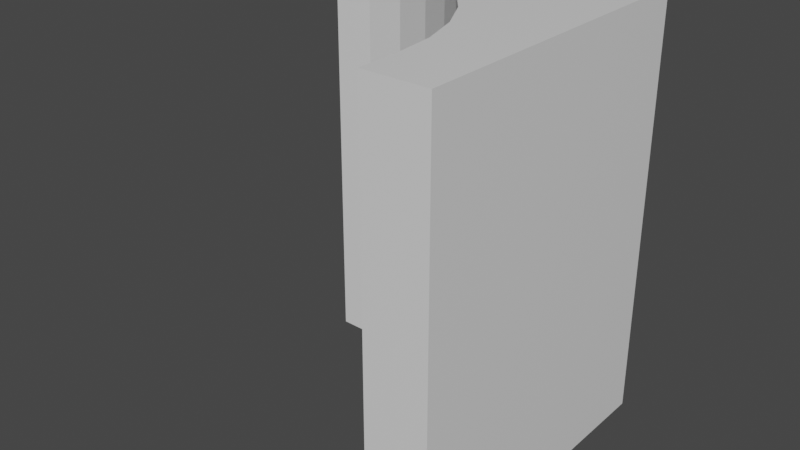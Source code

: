 # Source: Corner.blend  (saved by Blender 2.80.75; exported with 4.5.12 LTS)
import bpy
from mathutils import Matrix  # noqa: F401  (used for matrix-valued properties, if any)

bpy.ops.wm.read_factory_settings(use_empty=True)
scene = bpy.context.scene
scene.name = 'Scene'

# ---- collections
col_collection = bpy.data.collections.new('Collection'); scene.collection.children.link(col_collection)

# ---- materials (node trees are filled in below, after node groups)
mat_material = bpy.data.materials.new('Material')
mat_material.alpha_threshold = 0.0
mat_material.use_transparent_shadow = False
mat_material.line_color = (0.0, 0.0, 0.0, 1.0)

# ---- material node trees
mat_material.use_nodes = True; mat_material.node_tree.nodes.clear()
_N = mat_material.node_tree.nodes; _L = mat_material.node_tree.links
n0 = _N.new('ShaderNodeOutputMaterial'); n0.name = 'Material Output'; n0.location = (300, 300)
n1 = _N.new('ShaderNodeBsdfPrincipled'); n1.name = 'Principled BSDF'; n1.location = (10, 300)
n1.distribution = 'GGX'
n1.subsurface_method = 'BURLEY'
n1.inputs[2].default_value = 0.4
n1.inputs[3].default_value = 1.45
n1.inputs[27].default_value = (0.0, 0.0, 0.0, 1.0)
n1.inputs[28].default_value = 1.0
_L.new(n1.outputs[0], n0.inputs[0])
n0.is_active_output = True

# ---- world
world_world = bpy.data.worlds.new('World'); scene.world = world_world
world_world.use_nodes = True; world_world.node_tree.nodes.clear()
_N = world_world.node_tree.nodes; _L = world_world.node_tree.links
n0 = _N.new('ShaderNodeOutputWorld'); n0.name = 'World Output'; n0.location = (300, 300)
n1 = _N.new('ShaderNodeBackground'); n1.name = 'Background'; n1.location = (10, 300)
n1.inputs[0].default_value = (0.05088, 0.05088, 0.05088, 1.0)
_L.new(n1.outputs[0], n0.inputs[0])
n0.is_active_output = True
world_world.color = (0.05088, 0.05088, 0.05088)
world_world.use_sun_shadow = False
world_world.sun_shadow_jitter_overblur = 0.0

# ---- meshes
me_circle = bpy.data.meshes.new('Circle')
me_circle.from_pydata([(-7.087e-10, 0.9964, 0.9522), (0.9964, 9.628e-07, 0.9522), (0.9772, 0.1944, 0.9522), (0.9205, 0.3813, 0.9522), (0.8284, 0.5535, 0.9522), (0.7045, 0.7045, 0.9522), (0.5535, 0.8284, 0.9522), (0.3813, 0.9205, 0.9522), (0.1944, 0.9772, 0.9522), (-7.087e-10, 0.9964, -1.048), (0.9964, 9.628e-07, -1.048), (0.9772, 0.1944, -1.048), (0.9205, 0.3813, -1.048), (0.8284, 0.5535, -1.048), (0.7045, 0.7045, -1.048), (0.5535, 0.8284, -1.048), (0.3813, 0.9205, -1.048), (0.1944, 0.9772, -1.048), (-0.2, 1.3, -1.047), (-0.2, 1.3, 0.953), (1.0, -0.2, 0.953), (1.0, -0.2, -1.047), (-0.2, 1.0, 0.953), (-0.2, 1.0, -1.047), (-0.2, 1.3, 0.953), (-0.2, 1.3, -1.047), (1.3, -0.2, 0.953), (1.3, -0.2, -1.047), (1.3, 1.298, 0.953), (1.3, 1.298, -1.047)], [], [(6, 15, 14, 5), (4, 13, 12, 3), (2, 11, 10, 1), (0, 9, 17, 8), (7, 16, 15, 6), (5, 14, 13, 4), (3, 12, 11, 2), (8, 17, 16, 7), (10, 21, 20, 1), (23, 22, 19, 18), (9, 0, 22, 23), (25, 24, 28, 29), (18, 19, 24, 25), (11, 12, 13, 14, 15, 16, 17, 9, 23, 25, 29, 27, 21, 10), (2, 1, 20, 26, 28, 24, 22, 0, 8, 7, 6, 5, 4, 3), (20, 21, 27, 26), (26, 27, 29, 28)])
_uv = me_circle.uv_layers.new(name='UVMap')
_uv.uv.foreach_set('vector', [0.0, 0.0, 0.0, 0.0, 0.0, 0.0, 0.0, 0.0, 0.0, 0.0, 0.0, 0.0, 0.0, 0.0, 0.0, 0.0, 0.0, 0.0, 0.0, 0.0, 0.0, 0.0, 0.0, 0.0, 0.0, 0.0, 0.0, 0.0, 0.0, 0.0, 0.0, 0.0, 0.0, 0.0, 0.0, 0.0, 0.0, 0.0, 0.0, 0.0, 0.0, 0.0, 0.0, 0.0, 0.0, 0.0, 0.0, 0.0, 0.0, 0.0, 0.0, 0.0, 0.0, 0.0, 0.0, 0.0, 0.0, 0.0, 0.0, 0.0, 0.0, 0.0, 0.0, 0.0, 0.0, 0.0, 0.0, 0.0, 0.0, 0.0, 0.0, 0.0, 0.0, 0.0, 0.0, 0.0, 0.0, 0.0, 0.0, 0.0, 0.0, 0.0, 0.0, 0.0, 0.0, 0.0, 0.0, 0.0, 0.0, 0.0, 0.0, 0.0, 0.0, 0.0, 0.0, 0.0, 0.0, 0.0, 0.0, 0.0, 0.0, 0.0, 0.0, 0.0, 0.0, 0.0, 0.0, 0.0, 0.0, 0.0, 0.0, 0.0, 0.0, 0.0, 0.0, 0.0, 0.0, 0.0, 0.0, 0.0, 0.0, 0.0, 0.0, 0.0, 0.0, 0.0, 0.0, 0.0, 0.0, 0.0, 0.0, 0.0, 0.0, 0.0, 0.0, 0.0, 0.0, 0.0, 0.0, 0.0, 0.0, 0.0, 0.0, 0.0, 0.0, 0.0, 0.0, 0.0, 0.0, 0.0, 0.0, 0.0, 0.0, 0.0, 0.0, 0.0, 0.0, 0.0, 0.0, 0.0, 0.0, 0.0, 0.0, 0.0, 0.0, 0.0, 0.0, 0.0, 0.0, 0.0, 0.0, 0.0, 0.0, 0.0, 0.0, 0.0])
me_circle.materials.append(mat_material)
me_circle.use_remesh_preserve_volume = False
me_circle.use_remesh_preserve_attributes = False
me_circle.use_mirror_vertex_groups = False
me_circle.update()

# ---- objects
ob_circle = bpy.data.objects.new('Circle', me_circle)

# ---- transforms, parenting, visibility, modifiers, constraints
ob_circle.location = (0.0, 0.0, 1.047)
ob_circle.lineart.crease_threshold = 0.0

# ---- collection membership
col_collection.objects.link(ob_circle)

# ---- scene / render settings (as saved in the file)
scene.frame_start = 1; scene.frame_end = 250; scene.frame_set(1)
scene.render.engine = 'BLENDER_EEVEE_NEXT'
scene.cycles.use_denoising = False
scene.cycles.samples = 128
scene.cycles.sampling_pattern = 'TABULATED_SOBOL'
scene.cycles.use_adaptive_sampling = False
scene.cycles.use_light_tree = False
scene.view_settings.view_transform = 'Filmic'
bpy.context.view_layer.update()

# ---- added for rendering (the .blend has no active camera and no usable light): camera, sun
cam_auto = bpy.data.cameras.new('AutoCamera')
cam_auto.lens = 50.0
cam_auto.sensor_width = 36.0
cam_auto.clip_end = 1000.0
ob_auto_camera = bpy.data.objects.new('AutoCamera', cam_auto)
scene.collection.objects.link(ob_auto_camera)
ob_auto_camera.location = (3.24793, -2.68752, 3.15798)
ob_auto_camera.rotation_euler = (1.09748, -7.21219e-08, 0.694738)
scene.camera = ob_auto_camera
light_auto_sun = bpy.data.lights.new('AutoSun', 'SUN')
light_auto_sun.energy = 3.0
light_auto_sun.angle = 0.0523599
ob_auto_sun = bpy.data.objects.new('AutoSun', light_auto_sun)
scene.collection.objects.link(ob_auto_sun)
ob_auto_sun.rotation_euler = (0.872665, 0.174533, 0.523599)
bpy.context.view_layer.update()
